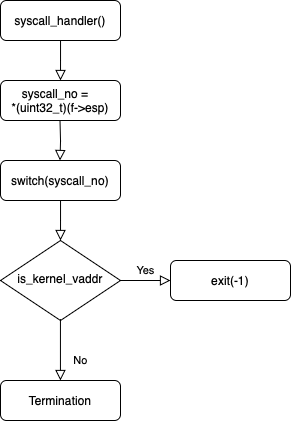

The diagram above was exported from draw.io. Its source (the exported page's mxGraphModel, read from the mxfile embedded in the PNG):
<mxGraphModel dx="763" dy="518" grid="1" gridSize="10" guides="1" tooltips="1" connect="1" arrows="1" fold="1" page="1" pageScale="1" pageWidth="827" pageHeight="1169" math="0" shadow="0">
  <root>
    <mxCell id="WIyWlLk6GJQsqaUBKTNV-0" />
    <mxCell id="WIyWlLk6GJQsqaUBKTNV-1" parent="WIyWlLk6GJQsqaUBKTNV-0" />
    <mxCell id="WIyWlLk6GJQsqaUBKTNV-2" value="" style="rounded=0;html=1;jettySize=auto;orthogonalLoop=1;fontSize=11;endArrow=block;endFill=0;endSize=8;strokeWidth=1;shadow=0;labelBackgroundColor=none;edgeStyle=orthogonalEdgeStyle;" parent="WIyWlLk6GJQsqaUBKTNV-1" source="WIyWlLk6GJQsqaUBKTNV-3" edge="1">
      <mxGeometry relative="1" as="geometry">
        <mxPoint x="220" y="160" as="targetPoint" />
      </mxGeometry>
    </mxCell>
    <mxCell id="WIyWlLk6GJQsqaUBKTNV-3" value="syscall_handler()" style="rounded=1;whiteSpace=wrap;html=1;fontSize=12;glass=0;strokeWidth=1;shadow=0;" parent="WIyWlLk6GJQsqaUBKTNV-1" vertex="1">
      <mxGeometry x="160" y="80" width="120" height="40" as="geometry" />
    </mxCell>
    <mxCell id="WIyWlLk6GJQsqaUBKTNV-5" value="Yes" style="edgeStyle=orthogonalEdgeStyle;rounded=0;html=1;jettySize=auto;orthogonalLoop=1;fontSize=11;endArrow=block;endFill=0;endSize=8;strokeWidth=1;shadow=0;labelBackgroundColor=none;" parent="WIyWlLk6GJQsqaUBKTNV-1" edge="1">
      <mxGeometry y="10" relative="1" as="geometry">
        <mxPoint as="offset" />
        <mxPoint x="280" y="360" as="sourcePoint" />
        <mxPoint x="330" y="360" as="targetPoint" />
      </mxGeometry>
    </mxCell>
    <mxCell id="AWT5061iM7s51cKVOZHj-0" value="syscall_no = &amp;nbsp; &lt;br&gt;*(uint32_t)(f-&amp;gt;esp)" style="rounded=1;whiteSpace=wrap;html=1;fontSize=12;glass=0;strokeWidth=1;shadow=0;" vertex="1" parent="WIyWlLk6GJQsqaUBKTNV-1">
      <mxGeometry x="160" y="160" width="120" height="40" as="geometry" />
    </mxCell>
    <mxCell id="AWT5061iM7s51cKVOZHj-1" value="" style="rounded=0;html=1;jettySize=auto;orthogonalLoop=1;fontSize=11;endArrow=block;endFill=0;endSize=8;strokeWidth=1;shadow=0;labelBackgroundColor=none;edgeStyle=orthogonalEdgeStyle;" edge="1" parent="WIyWlLk6GJQsqaUBKTNV-1">
      <mxGeometry relative="1" as="geometry">
        <mxPoint x="219.5" y="200" as="sourcePoint" />
        <mxPoint x="219.5" y="240" as="targetPoint" />
      </mxGeometry>
    </mxCell>
    <mxCell id="AWT5061iM7s51cKVOZHj-4" value="" style="rounded=0;html=1;jettySize=auto;orthogonalLoop=1;fontSize=11;endArrow=block;endFill=0;endSize=8;strokeWidth=1;shadow=0;labelBackgroundColor=none;edgeStyle=orthogonalEdgeStyle;" edge="1" parent="WIyWlLk6GJQsqaUBKTNV-1" source="AWT5061iM7s51cKVOZHj-5">
      <mxGeometry relative="1" as="geometry">
        <mxPoint x="220" y="320" as="targetPoint" />
      </mxGeometry>
    </mxCell>
    <mxCell id="AWT5061iM7s51cKVOZHj-5" value="switch(syscall_no)" style="rounded=1;whiteSpace=wrap;html=1;fontSize=12;glass=0;strokeWidth=1;shadow=0;" vertex="1" parent="WIyWlLk6GJQsqaUBKTNV-1">
      <mxGeometry x="160" y="240" width="120" height="40" as="geometry" />
    </mxCell>
    <mxCell id="AWT5061iM7s51cKVOZHj-6" value="is_kernel_vaddr" style="rhombus;whiteSpace=wrap;html=1;shadow=0;fontFamily=Helvetica;fontSize=12;align=center;strokeWidth=1;spacing=6;spacingTop=-4;" vertex="1" parent="WIyWlLk6GJQsqaUBKTNV-1">
      <mxGeometry x="160" y="320" width="120" height="80" as="geometry" />
    </mxCell>
    <mxCell id="AWT5061iM7s51cKVOZHj-8" value="exit(-1)" style="rounded=1;whiteSpace=wrap;html=1;fontSize=12;glass=0;strokeWidth=1;shadow=0;" vertex="1" parent="WIyWlLk6GJQsqaUBKTNV-1">
      <mxGeometry x="330" y="340" width="120" height="40" as="geometry" />
    </mxCell>
    <mxCell id="AWT5061iM7s51cKVOZHj-9" value="No" style="rounded=0;html=1;jettySize=auto;orthogonalLoop=1;fontSize=11;endArrow=block;endFill=0;endSize=8;strokeWidth=1;shadow=0;labelBackgroundColor=none;edgeStyle=orthogonalEdgeStyle;" edge="1" parent="WIyWlLk6GJQsqaUBKTNV-1">
      <mxGeometry x="0.3333" y="20" relative="1" as="geometry">
        <mxPoint as="offset" />
        <mxPoint x="219.94" y="400" as="sourcePoint" />
        <mxPoint x="219.94" y="460" as="targetPoint" />
      </mxGeometry>
    </mxCell>
    <mxCell id="AWT5061iM7s51cKVOZHj-10" value="Termination" style="rounded=1;whiteSpace=wrap;html=1;fontSize=12;glass=0;strokeWidth=1;shadow=0;" vertex="1" parent="WIyWlLk6GJQsqaUBKTNV-1">
      <mxGeometry x="160" y="460" width="120" height="40" as="geometry" />
    </mxCell>
  </root>
</mxGraphModel>